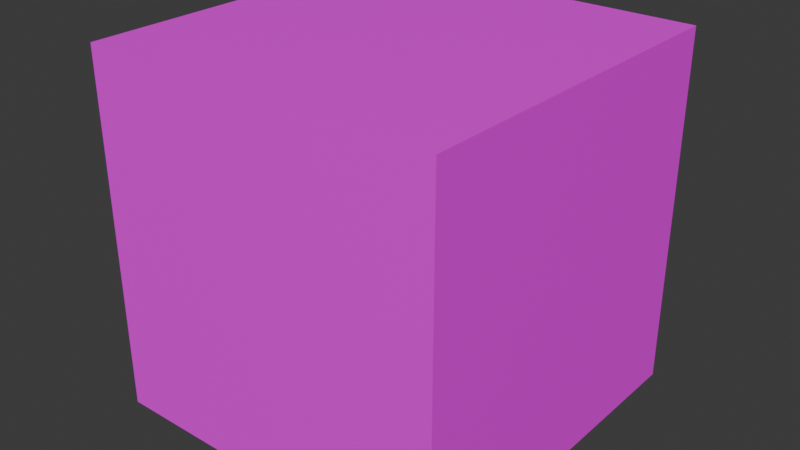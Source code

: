 # Source: Enemy.blend  (saved by Blender 4.0.36; exported with 4.5.12 LTS)
import bpy
from mathutils import Matrix  # noqa: F401  (used for matrix-valued properties, if any)

bpy.ops.wm.read_factory_settings(use_empty=True)
scene = bpy.context.scene
scene.name = 'Scene'

# ---- collections
col_collection = bpy.data.collections.new('Collection'); scene.collection.children.link(col_collection)

# ---- images (referenced by path relative to the original .blend; pixels are not part of the script)
import os
ASSET_DIR = os.environ.get("B2B_ASSET_DIR", "")  # directory of the original .blend (textures are referenced by path, not embedded)
HERE = os.path.dirname(os.path.abspath(__file__))  # packed textures are extracted next to this script under _unpacked/

def load_image(name, relpath, width, height, colorspace="sRGB"):
    """Load a texture the original file referenced (path relative to the .blend, or extracted next to this script)."""
    p = next((c for c in (os.path.join(HERE, relpath), os.path.join(ASSET_DIR, relpath)) if relpath and os.path.exists(c)), "")
    if p:
        img = bpy.data.images.load(p, check_existing=True)
        img.name = name
    else:  # same state as the original file: an image datablock whose file is absent (Cycles renders it pink)
        img = bpy.data.images.new(name, width, height)
        img.source = "FILE"
        img.filepath = "//" + (relpath or name)
    img.colorspace_settings.name = colorspace
    return img
img_502a380d0e5f9eab46ea944057b592ba_png = load_image('502a380d0e5f9eab46ea944057b592ba.png', 'textures/502a380d0e5f9eab46ea944057b592ba.png', 1024, 1024, 'sRGB')

# ---- materials (node trees are filled in below, after node groups)
mat_material = bpy.data.materials.new('Material')
mat_material.alpha_threshold = 0.0
mat_material.use_transparent_shadow = False
mat_material.roughness = 0.5
mat_material.line_color = (0.0, 0.0, 0.0, 1.0)

# ---- material node trees
mat_material.use_nodes = True; mat_material.node_tree.nodes.clear()
_N = mat_material.node_tree.nodes; _L = mat_material.node_tree.links
n0 = _N.new('ShaderNodeBsdfPrincipled'); n0.name = 'Principled BSDF'; n0.location = (68, 301)
n0.inputs[3].default_value = 1.45
n1 = _N.new('ShaderNodeOutputMaterial'); n1.name = 'Material Output'; n1.location = (421, 236)
n2 = _N.new('ShaderNodeTexImage'); n2.name = 'Image Texture'; n2.location = (-342, 264)
n2.image = img_502a380d0e5f9eab46ea944057b592ba_png
_L.new(n0.outputs[0], n1.inputs[0])
_L.new(n2.outputs[0], n0.inputs[0])
n1.is_active_output = True

# ---- world
world_world = bpy.data.worlds.new('World'); scene.world = world_world
world_world.use_nodes = True; world_world.node_tree.nodes.clear()
_N = world_world.node_tree.nodes; _L = world_world.node_tree.links
n0 = _N.new('ShaderNodeOutputWorld'); n0.name = 'World Output'; n0.location = (300, 300)
n1 = _N.new('ShaderNodeBackground'); n1.name = 'Background'; n1.location = (10, 300)
n1.inputs[0].default_value = (0.05088, 0.05088, 0.05088, 1.0)
_L.new(n1.outputs[0], n0.inputs[0])
n0.is_active_output = True
world_world.color = (0.05088, 0.05088, 0.05088)
world_world.use_sun_shadow = False
world_world.sun_shadow_jitter_overblur = 0.0

# ---- meshes
me_cube = bpy.data.meshes.new('Cube')
me_cube.from_pydata([(1.0, 1.0, 1.0), (1.0, 1.0, -1.0), (1.0, -1.0, 1.0), (1.0, -1.0, -1.0), (-1.0, 1.0, 1.0), (-1.0, 1.0, -1.0), (-1.0, -1.0, 1.0), (-1.0, -1.0, -1.0)], [], [(0, 4, 6, 2), (3, 2, 6, 7), (7, 6, 4, 5), (5, 1, 3, 7), (1, 0, 2, 3), (5, 4, 0, 1)])
_uv = me_cube.uv_layers.new(name='UVMap')
_uv.uv.foreach_set('vector', [0.1252, 0.3494, 0.1534, 0.3494, 0.1534, 0.3776, 0.1252, 0.3776, 0.04476, 0.06788, 0.9235, 0.06788, 0.9235, 0.9466, 0.04476, 0.9466, 0.09698, 0.293, 0.1252, 0.293, 0.1252, 0.3212, 0.09698, 0.3212, 0.06878, 0.3494, 0.09698, 0.3494, 0.09698, 0.3776, 0.06878, 0.3776, 0.09698, 0.3494, 0.1252, 0.3494, 0.1252, 0.3776, 0.09698, 0.3776, 0.09698, 0.3212, 0.1252, 0.3212, 0.1252, 0.3494, 0.09698, 0.3494])
me_cube.materials.append(mat_material)
me_cube.use_mirror_vertex_groups = False
me_cube.update()

# ---- objects
ob_cube = bpy.data.objects.new('Cube', me_cube)

# ---- transforms, parenting, visibility, modifiers, constraints
ob_cube.location = (0.0, 0.0, 0.0)
ob_cube.rotation_euler = (1.571, 0.0, 0.0)
ob_cube.lock_rotations_4d = False
ob_cube.empty_display_type = 'ARROWS'
ob_cube.lineart.crease_threshold = 0.0

# ---- collection membership
col_collection.objects.link(ob_cube)

# ---- scene / render settings (as saved in the file)
scene.frame_start = 1; scene.frame_end = 250; scene.frame_set(1)
scene.render.engine = 'BLENDER_EEVEE_NEXT'
scene.cycles.sampling_pattern = 'TABULATED_SOBOL'
bpy.context.view_layer.update()

# ---- added for rendering (the .blend has no active camera and no usable light): camera, sun
cam_auto = bpy.data.cameras.new('AutoCamera')
cam_auto.lens = 50.0
cam_auto.sensor_width = 36.0
cam_auto.clip_end = 1000.0
ob_auto_camera = bpy.data.objects.new('AutoCamera', cam_auto)
scene.collection.objects.link(ob_auto_camera)
ob_auto_camera.location = (3.20507, -3.84609, 2.56406)
ob_auto_camera.rotation_euler = (1.09748, -7.21219e-08, 0.694738)
scene.camera = ob_auto_camera
light_auto_sun = bpy.data.lights.new('AutoSun', 'SUN')
light_auto_sun.energy = 3.0
light_auto_sun.angle = 0.0523599
ob_auto_sun = bpy.data.objects.new('AutoSun', light_auto_sun)
scene.collection.objects.link(ob_auto_sun)
ob_auto_sun.rotation_euler = (0.872665, 0.174533, 0.523599)
bpy.context.view_layer.update()
